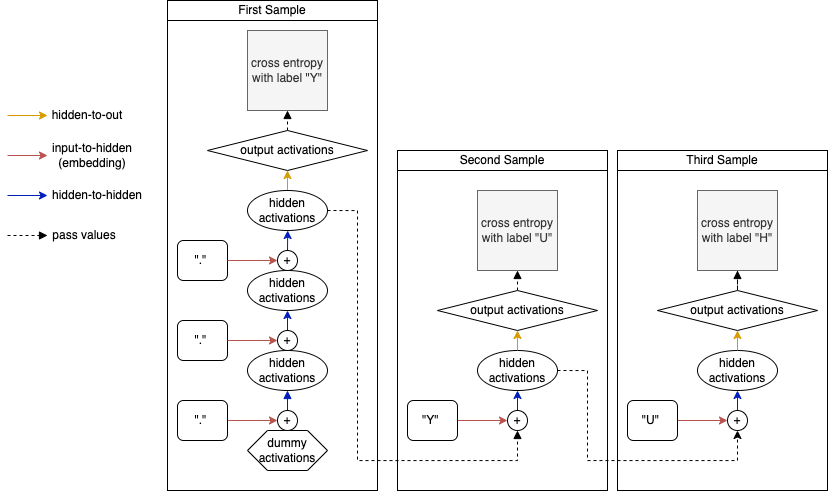

The diagram above was exported from draw.io. Its source (the exported page's mxGraphModel, read from the mxfile embedded in the PNG):
<mxGraphModel dx="2268" dy="855" grid="1" gridSize="10" guides="1" tooltips="1" connect="1" arrows="1" fold="1" page="1" pageScale="1" pageWidth="827" pageHeight="1169" math="0" shadow="0">
  <root>
    <mxCell id="0" />
    <mxCell id="1" parent="0" />
    <mxCell id="2" value="" style="rounded=0;whiteSpace=wrap;html=1;fillColor=none;" vertex="1" parent="1">
      <mxGeometry x="390" y="640" width="210" height="340" as="geometry" />
    </mxCell>
    <mxCell id="3" value="" style="rounded=0;whiteSpace=wrap;html=1;fillColor=none;" vertex="1" parent="1">
      <mxGeometry x="160" y="490" width="210" height="490" as="geometry" />
    </mxCell>
    <mxCell id="4" value="" style="rounded=0;whiteSpace=wrap;html=1;fillColor=none;" vertex="1" parent="1">
      <mxGeometry x="610" y="640" width="210" height="340" as="geometry" />
    </mxCell>
    <mxCell id="5" value="" style="endArrow=classic;html=1;rounded=0;fillColor=#ffe6cc;strokeColor=#d79b00;" edge="1" parent="1">
      <mxGeometry width="50" height="50" relative="1" as="geometry">
        <mxPoint y="605" as="sourcePoint" />
        <mxPoint x="40" y="605" as="targetPoint" />
      </mxGeometry>
    </mxCell>
    <mxCell id="6" value="hidden-to-out" style="text;html=1;strokeColor=none;fillColor=none;align=center;verticalAlign=middle;whiteSpace=wrap;rounded=0;" vertex="1" parent="1">
      <mxGeometry x="40" y="590" width="80" height="30" as="geometry" />
    </mxCell>
    <mxCell id="7" value="input-to-hidden (embedding)" style="text;html=1;strokeColor=none;fillColor=none;align=center;verticalAlign=middle;whiteSpace=wrap;rounded=0;" vertex="1" parent="1">
      <mxGeometry x="40" y="630" width="90" height="30" as="geometry" />
    </mxCell>
    <mxCell id="8" value="" style="endArrow=classic;html=1;rounded=0;fillColor=#f8cecc;strokeColor=#b85450;" edge="1" parent="1">
      <mxGeometry width="50" height="50" relative="1" as="geometry">
        <mxPoint y="645" as="sourcePoint" />
        <mxPoint x="40" y="645" as="targetPoint" />
      </mxGeometry>
    </mxCell>
    <mxCell id="9" value="hidden-to-hidden" style="text;html=1;strokeColor=none;fillColor=none;align=center;verticalAlign=middle;whiteSpace=wrap;rounded=0;" vertex="1" parent="1">
      <mxGeometry x="40" y="670" width="100" height="30" as="geometry" />
    </mxCell>
    <mxCell id="10" value="" style="endArrow=classic;html=1;rounded=0;fillColor=#0050ef;strokeColor=#001DBC;" edge="1" parent="1">
      <mxGeometry width="50" height="50" relative="1" as="geometry">
        <mxPoint y="685" as="sourcePoint" />
        <mxPoint x="40" y="685" as="targetPoint" />
      </mxGeometry>
    </mxCell>
    <mxCell id="11" style="edgeStyle=orthogonalEdgeStyle;rounded=0;orthogonalLoop=1;jettySize=auto;html=1;exitX=0.5;exitY=0;exitDx=0;exitDy=0;entryX=0.5;entryY=1;entryDx=0;entryDy=0;fillColor=#0050ef;strokeColor=#001DBC;" edge="1" source="12" target="18" parent="1">
      <mxGeometry relative="1" as="geometry" />
    </mxCell>
    <mxCell id="12" value="hidden&lt;br style=&quot;border-color: var(--border-color);&quot;&gt;activations" style="ellipse;whiteSpace=wrap;html=1;" vertex="1" parent="1">
      <mxGeometry x="240" y="840" width="80" height="40" as="geometry" />
    </mxCell>
    <mxCell id="13" style="rounded=0;orthogonalLoop=1;jettySize=auto;html=1;exitX=1;exitY=0.5;exitDx=0;exitDy=0;entryX=0;entryY=0.5;entryDx=0;entryDy=0;fillColor=#f8cecc;strokeColor=#b85450;" edge="1" source="14" target="51" parent="1">
      <mxGeometry relative="1" as="geometry" />
    </mxCell>
    <mxCell id="14" value="&quot;.&quot;&amp;nbsp;" style="rounded=1;whiteSpace=wrap;html=1;" vertex="1" parent="1">
      <mxGeometry x="170" y="890" width="50" height="40" as="geometry" />
    </mxCell>
    <mxCell id="15" value="&quot;.&quot;&amp;nbsp;" style="rounded=1;whiteSpace=wrap;html=1;" vertex="1" parent="1">
      <mxGeometry x="170" y="810" width="50" height="40" as="geometry" />
    </mxCell>
    <mxCell id="16" value="&quot;.&quot;&amp;nbsp;" style="rounded=1;whiteSpace=wrap;html=1;" vertex="1" parent="1">
      <mxGeometry x="170" y="730" width="50" height="40" as="geometry" />
    </mxCell>
    <mxCell id="17" style="edgeStyle=orthogonalEdgeStyle;rounded=0;orthogonalLoop=1;jettySize=auto;html=1;exitX=0.5;exitY=0;exitDx=0;exitDy=0;fillColor=#0050ef;strokeColor=#001DBC;" edge="1" source="49" parent="1">
      <mxGeometry relative="1" as="geometry">
        <mxPoint x="280.2068965517242" y="720" as="targetPoint" />
      </mxGeometry>
    </mxCell>
    <mxCell id="18" value="hidden&lt;br style=&quot;border-color: var(--border-color);&quot;&gt;activations" style="ellipse;whiteSpace=wrap;html=1;" vertex="1" parent="1">
      <mxGeometry x="240" y="760" width="80" height="40" as="geometry" />
    </mxCell>
    <mxCell id="19" style="edgeStyle=orthogonalEdgeStyle;rounded=0;orthogonalLoop=1;jettySize=auto;html=1;exitX=0.5;exitY=0;exitDx=0;exitDy=0;entryX=0.5;entryY=1;entryDx=0;entryDy=0;fillColor=#ffe6cc;strokeColor=#d79b00;" edge="1" source="20" target="22" parent="1">
      <mxGeometry relative="1" as="geometry" />
    </mxCell>
    <mxCell id="20" value="hidden&lt;br&gt;activations" style="ellipse;whiteSpace=wrap;html=1;" vertex="1" parent="1">
      <mxGeometry x="240" y="680" width="80" height="40" as="geometry" />
    </mxCell>
    <mxCell id="21" style="edgeStyle=orthogonalEdgeStyle;rounded=0;orthogonalLoop=1;jettySize=auto;html=1;exitX=0.5;exitY=0;exitDx=0;exitDy=0;entryX=0.5;entryY=1;entryDx=0;entryDy=0;dashed=1;endArrow=block;endFill=1;" edge="1" source="22" target="43" parent="1">
      <mxGeometry relative="1" as="geometry" />
    </mxCell>
    <mxCell id="22" value="output activations" style="rhombus;whiteSpace=wrap;html=1;" vertex="1" parent="1">
      <mxGeometry x="200" y="620" width="160" height="40" as="geometry" />
    </mxCell>
    <mxCell id="23" style="rounded=0;orthogonalLoop=1;jettySize=auto;html=1;exitX=1;exitY=0.5;exitDx=0;exitDy=0;entryX=0;entryY=0.5;entryDx=0;entryDy=0;fillColor=#f8cecc;strokeColor=#b85450;" edge="1" source="15" target="50" parent="1">
      <mxGeometry relative="1" as="geometry" />
    </mxCell>
    <mxCell id="24" style="rounded=0;orthogonalLoop=1;jettySize=auto;html=1;exitX=1;exitY=0.5;exitDx=0;exitDy=0;entryX=0;entryY=0.5;entryDx=0;entryDy=0;fillColor=#f8cecc;strokeColor=#b85450;" edge="1" source="16" target="49" parent="1">
      <mxGeometry relative="1" as="geometry" />
    </mxCell>
    <mxCell id="25" style="edgeStyle=orthogonalEdgeStyle;rounded=0;orthogonalLoop=1;jettySize=auto;html=1;exitX=0.5;exitY=0;exitDx=0;exitDy=0;endArrow=block;endFill=1;fillColor=#0050ef;strokeColor=#001DBC;" edge="1" source="51" parent="1">
      <mxGeometry relative="1" as="geometry">
        <mxPoint x="280" y="880" as="targetPoint" />
      </mxGeometry>
    </mxCell>
    <mxCell id="26" value="dummy activations" style="shape=hexagon;perimeter=hexagonPerimeter2;whiteSpace=wrap;html=1;fixedSize=1;" vertex="1" parent="1">
      <mxGeometry x="240" y="920" width="80" height="40" as="geometry" />
    </mxCell>
    <mxCell id="27" value="" style="endArrow=block;html=1;rounded=0;dashed=1;endFill=1;" edge="1" parent="1">
      <mxGeometry width="50" height="50" relative="1" as="geometry">
        <mxPoint y="725" as="sourcePoint" />
        <mxPoint x="40" y="725" as="targetPoint" />
      </mxGeometry>
    </mxCell>
    <mxCell id="28" value="pass values" style="text;html=1;strokeColor=none;fillColor=none;align=center;verticalAlign=middle;whiteSpace=wrap;rounded=0;" vertex="1" parent="1">
      <mxGeometry x="42" y="710" width="70" height="30" as="geometry" />
    </mxCell>
    <mxCell id="29" style="edgeStyle=orthogonalEdgeStyle;rounded=0;orthogonalLoop=1;jettySize=auto;html=1;exitX=1;exitY=0.5;exitDx=0;exitDy=0;entryX=0.5;entryY=1;entryDx=0;entryDy=0;dashed=1;" edge="1" source="30" target="55" parent="1">
      <mxGeometry relative="1" as="geometry">
        <Array as="points">
          <mxPoint x="580" y="860" />
          <mxPoint x="580" y="950" />
          <mxPoint x="730" y="950" />
        </Array>
      </mxGeometry>
    </mxCell>
    <mxCell id="30" value="hidden&lt;br style=&quot;border-color: var(--border-color);&quot;&gt;activations" style="ellipse;whiteSpace=wrap;html=1;" vertex="1" parent="1">
      <mxGeometry x="470" y="840" width="80" height="40" as="geometry" />
    </mxCell>
    <mxCell id="31" style="rounded=0;orthogonalLoop=1;jettySize=auto;html=1;exitX=1;exitY=0.5;exitDx=0;exitDy=0;entryX=0;entryY=0.5;entryDx=0;entryDy=0;fillColor=#f8cecc;strokeColor=#b85450;" edge="1" source="32" target="53" parent="1">
      <mxGeometry relative="1" as="geometry" />
    </mxCell>
    <mxCell id="32" value="&quot;Y&quot;&amp;nbsp;" style="rounded=1;whiteSpace=wrap;html=1;" vertex="1" parent="1">
      <mxGeometry x="400" y="890" width="50" height="40" as="geometry" />
    </mxCell>
    <mxCell id="33" style="edgeStyle=orthogonalEdgeStyle;rounded=0;orthogonalLoop=1;jettySize=auto;html=1;exitX=0.5;exitY=0;exitDx=0;exitDy=0;entryX=0.5;entryY=1;entryDx=0;entryDy=0;fillColor=#ffe6cc;strokeColor=#d79b00;" edge="1" target="35" parent="1">
      <mxGeometry relative="1" as="geometry">
        <mxPoint x="510" y="840" as="sourcePoint" />
      </mxGeometry>
    </mxCell>
    <mxCell id="34" style="edgeStyle=orthogonalEdgeStyle;rounded=0;orthogonalLoop=1;jettySize=auto;html=1;exitX=0.5;exitY=0;exitDx=0;exitDy=0;entryX=0.5;entryY=1;entryDx=0;entryDy=0;dashed=1;endArrow=block;endFill=1;" edge="1" source="35" target="44" parent="1">
      <mxGeometry relative="1" as="geometry" />
    </mxCell>
    <mxCell id="35" value="output activations" style="rhombus;whiteSpace=wrap;html=1;" vertex="1" parent="1">
      <mxGeometry x="430" y="780" width="160" height="40" as="geometry" />
    </mxCell>
    <mxCell id="36" style="edgeStyle=orthogonalEdgeStyle;rounded=0;orthogonalLoop=1;jettySize=auto;html=1;exitX=1;exitY=0.5;exitDx=0;exitDy=0;dashed=1;endArrow=block;endFill=1;entryX=0.5;entryY=1;entryDx=0;entryDy=0;" edge="1" target="53" parent="1">
      <mxGeometry relative="1" as="geometry">
        <mxPoint x="510" y="880" as="targetPoint" />
        <mxPoint x="320" y="700" as="sourcePoint" />
        <Array as="points">
          <mxPoint x="350" y="700" />
          <mxPoint x="350" y="950" />
          <mxPoint x="510" y="950" />
        </Array>
      </mxGeometry>
    </mxCell>
    <mxCell id="37" value="hidden&lt;br style=&quot;border-color: var(--border-color);&quot;&gt;activations" style="ellipse;whiteSpace=wrap;html=1;" vertex="1" parent="1">
      <mxGeometry x="690" y="840" width="80" height="40" as="geometry" />
    </mxCell>
    <mxCell id="38" style="rounded=0;orthogonalLoop=1;jettySize=auto;html=1;exitX=1;exitY=0.5;exitDx=0;exitDy=0;entryX=0;entryY=0.5;entryDx=0;entryDy=0;fillColor=#f8cecc;strokeColor=#b85450;" edge="1" source="39" target="55" parent="1">
      <mxGeometry relative="1" as="geometry" />
    </mxCell>
    <mxCell id="39" value="&quot;U&quot;&amp;nbsp;" style="rounded=1;whiteSpace=wrap;html=1;" vertex="1" parent="1">
      <mxGeometry x="620" y="890" width="50" height="40" as="geometry" />
    </mxCell>
    <mxCell id="40" style="edgeStyle=orthogonalEdgeStyle;rounded=0;orthogonalLoop=1;jettySize=auto;html=1;exitX=0.5;exitY=0;exitDx=0;exitDy=0;entryX=0.5;entryY=1;entryDx=0;entryDy=0;fillColor=#ffe6cc;strokeColor=#d79b00;" edge="1" target="42" parent="1">
      <mxGeometry relative="1" as="geometry">
        <mxPoint x="730" y="840" as="sourcePoint" />
      </mxGeometry>
    </mxCell>
    <mxCell id="41" style="edgeStyle=orthogonalEdgeStyle;rounded=0;orthogonalLoop=1;jettySize=auto;html=1;entryX=0.5;entryY=1;entryDx=0;entryDy=0;dashed=1;endArrow=block;endFill=1;" edge="1" source="42" target="45" parent="1">
      <mxGeometry relative="1" as="geometry" />
    </mxCell>
    <mxCell id="42" value="output activations" style="rhombus;whiteSpace=wrap;html=1;" vertex="1" parent="1">
      <mxGeometry x="650" y="780" width="160" height="40" as="geometry" />
    </mxCell>
    <mxCell id="43" value="cross entropy with label &quot;Y&quot;" style="whiteSpace=wrap;html=1;aspect=fixed;fillColor=#f5f5f5;fontColor=#333333;strokeColor=#666666;" vertex="1" parent="1">
      <mxGeometry x="240" y="520" width="80" height="80" as="geometry" />
    </mxCell>
    <mxCell id="44" value="cross entropy with label &quot;U&quot;" style="whiteSpace=wrap;html=1;aspect=fixed;fillColor=#f5f5f5;fontColor=#333333;strokeColor=#666666;" vertex="1" parent="1">
      <mxGeometry x="470" y="680" width="80" height="80" as="geometry" />
    </mxCell>
    <mxCell id="45" value="cross entropy with label &quot;H&quot;" style="whiteSpace=wrap;html=1;aspect=fixed;fillColor=#f5f5f5;fontColor=#333333;strokeColor=#666666;" vertex="1" parent="1">
      <mxGeometry x="690" y="680" width="80" height="80" as="geometry" />
    </mxCell>
    <mxCell id="46" value="First Sample" style="text;html=1;align=center;verticalAlign=middle;whiteSpace=wrap;rounded=0;strokeColor=default;" vertex="1" parent="1">
      <mxGeometry x="160" y="490" width="210" height="20" as="geometry" />
    </mxCell>
    <mxCell id="47" value="Second Sample" style="text;html=1;align=center;verticalAlign=middle;whiteSpace=wrap;rounded=0;strokeColor=default;" vertex="1" parent="1">
      <mxGeometry x="390" y="640" width="210" height="20" as="geometry" />
    </mxCell>
    <mxCell id="48" value="Third Sample" style="text;html=1;align=center;verticalAlign=middle;whiteSpace=wrap;rounded=0;strokeColor=default;" vertex="1" parent="1">
      <mxGeometry x="610" y="640" width="210" height="20" as="geometry" />
    </mxCell>
    <mxCell id="49" value="+" style="ellipse;whiteSpace=wrap;html=1;" vertex="1" parent="1">
      <mxGeometry x="270" y="740" width="20" height="20" as="geometry" />
    </mxCell>
    <mxCell id="50" value="+" style="ellipse;whiteSpace=wrap;html=1;" vertex="1" parent="1">
      <mxGeometry x="270" y="820" width="20" height="20" as="geometry" />
    </mxCell>
    <mxCell id="51" value="+" style="ellipse;whiteSpace=wrap;html=1;" vertex="1" parent="1">
      <mxGeometry x="270" y="900" width="20" height="20" as="geometry" />
    </mxCell>
    <mxCell id="52" style="edgeStyle=orthogonalEdgeStyle;rounded=0;orthogonalLoop=1;jettySize=auto;html=1;exitX=0.5;exitY=0;exitDx=0;exitDy=0;entryX=0.5;entryY=1;entryDx=0;entryDy=0;fillColor=#0050ef;strokeColor=#001DBC;" edge="1" source="53" target="30" parent="1">
      <mxGeometry relative="1" as="geometry" />
    </mxCell>
    <mxCell id="53" value="+" style="ellipse;whiteSpace=wrap;html=1;" vertex="1" parent="1">
      <mxGeometry x="500" y="900" width="20" height="20" as="geometry" />
    </mxCell>
    <mxCell id="54" style="edgeStyle=orthogonalEdgeStyle;rounded=0;orthogonalLoop=1;jettySize=auto;html=1;exitX=0.5;exitY=0;exitDx=0;exitDy=0;entryX=0.5;entryY=1;entryDx=0;entryDy=0;fillColor=#0050ef;strokeColor=#001DBC;" edge="1" source="55" target="37" parent="1">
      <mxGeometry relative="1" as="geometry" />
    </mxCell>
    <mxCell id="55" value="+" style="ellipse;whiteSpace=wrap;html=1;" vertex="1" parent="1">
      <mxGeometry x="720" y="900" width="20" height="20" as="geometry" />
    </mxCell>
  </root>
</mxGraphModel>